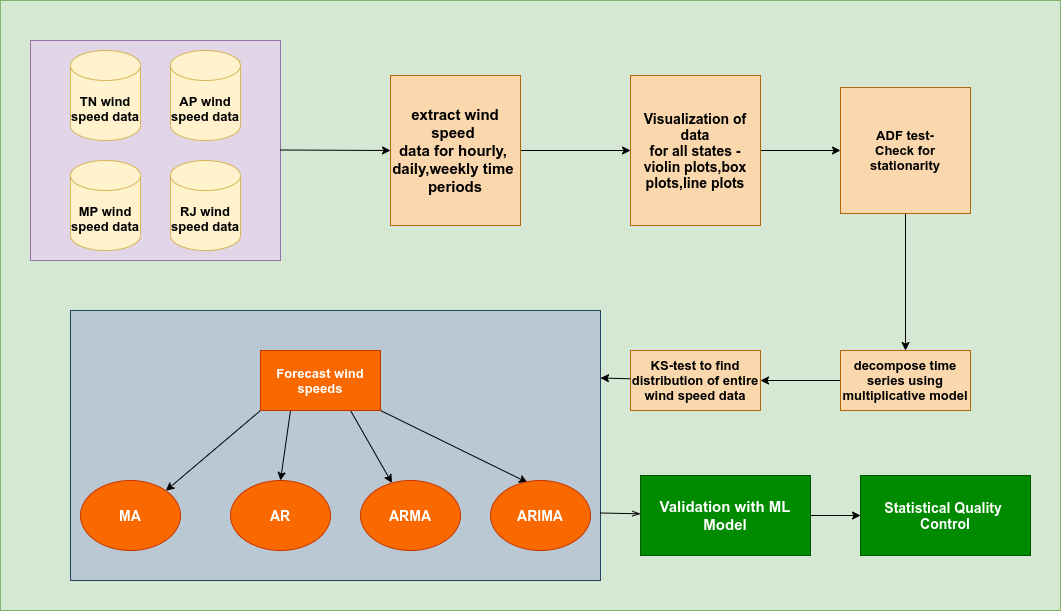

The diagram above was exported from draw.io. Its source (the exported page's mxGraphModel, read from the mxfile embedded in the PNG):
<mxGraphModel dx="1355" dy="754" grid="1" gridSize="10" guides="1" tooltips="1" connect="1" arrows="1" fold="1" page="1" pageScale="1" pageWidth="1169" pageHeight="827" math="0" shadow="0">
  <root>
    <mxCell id="0" />
    <mxCell id="1" parent="0" />
    <mxCell id="Tx1lO4XY5VueUe0FDI-B-42" value="" style="rounded=0;whiteSpace=wrap;html=1;fillColor=#d5e8d4;strokeColor=#82b366;" vertex="1" parent="1">
      <mxGeometry x="10" y="40" width="1060" height="610" as="geometry" />
    </mxCell>
    <mxCell id="Tx1lO4XY5VueUe0FDI-B-34" value="" style="rounded=0;whiteSpace=wrap;html=1;strokeColor=#23445d;fillColor=#bac8d3;" vertex="1" parent="1">
      <mxGeometry x="80" y="350" width="530" height="270" as="geometry" />
    </mxCell>
    <mxCell id="Tx1lO4XY5VueUe0FDI-B-5" value="" style="rounded=0;whiteSpace=wrap;html=1;fillColor=#e1d5e7;strokeColor=#9673a6;" vertex="1" parent="1">
      <mxGeometry x="40" y="80" width="250" height="220" as="geometry" />
    </mxCell>
    <mxCell id="Tx1lO4XY5VueUe0FDI-B-1" value="&lt;font style=&quot;font-size: 13px&quot;&gt;&lt;b&gt;TN wind speed data&lt;/b&gt;&lt;/font&gt;" style="shape=cylinder3;whiteSpace=wrap;html=1;boundedLbl=1;backgroundOutline=1;size=15;fillColor=#fff2cc;strokeColor=#d6b656;" vertex="1" parent="1">
      <mxGeometry x="80" y="90" width="70" height="90" as="geometry" />
    </mxCell>
    <mxCell id="Tx1lO4XY5VueUe0FDI-B-2" value="&lt;font style=&quot;font-size: 13px&quot;&gt;&lt;b&gt;AP wind speed data&lt;/b&gt;&lt;/font&gt;" style="shape=cylinder3;whiteSpace=wrap;html=1;boundedLbl=1;backgroundOutline=1;size=15;fillColor=#fff2cc;strokeColor=#d6b656;" vertex="1" parent="1">
      <mxGeometry x="180" y="90" width="70" height="90" as="geometry" />
    </mxCell>
    <mxCell id="Tx1lO4XY5VueUe0FDI-B-3" value="&lt;font style=&quot;font-size: 13px&quot;&gt;&lt;b&gt;MP wind speed data&lt;/b&gt;&lt;/font&gt;" style="shape=cylinder3;whiteSpace=wrap;html=1;boundedLbl=1;backgroundOutline=1;size=15;fillColor=#fff2cc;strokeColor=#d6b656;" vertex="1" parent="1">
      <mxGeometry x="80" y="200" width="70" height="90" as="geometry" />
    </mxCell>
    <mxCell id="Tx1lO4XY5VueUe0FDI-B-4" value="&lt;font style=&quot;font-size: 13px&quot;&gt;&lt;b&gt;RJ wind speed data&lt;/b&gt;&lt;/font&gt;" style="shape=cylinder3;whiteSpace=wrap;html=1;boundedLbl=1;backgroundOutline=1;size=15;fillColor=#fff2cc;strokeColor=#d6b656;" vertex="1" parent="1">
      <mxGeometry x="180" y="200" width="70" height="90" as="geometry" />
    </mxCell>
    <mxCell id="Tx1lO4XY5VueUe0FDI-B-6" value="" style="endArrow=classic;html=1;" edge="1" parent="1">
      <mxGeometry width="50" height="50" relative="1" as="geometry">
        <mxPoint x="290" y="189.5" as="sourcePoint" />
        <mxPoint x="400" y="190" as="targetPoint" />
      </mxGeometry>
    </mxCell>
    <mxCell id="Tx1lO4XY5VueUe0FDI-B-13" style="edgeStyle=orthogonalEdgeStyle;rounded=0;orthogonalLoop=1;jettySize=auto;html=1;" edge="1" parent="1" source="Tx1lO4XY5VueUe0FDI-B-8" target="Tx1lO4XY5VueUe0FDI-B-10">
      <mxGeometry relative="1" as="geometry" />
    </mxCell>
    <mxCell id="Tx1lO4XY5VueUe0FDI-B-8" value="&lt;b style=&quot;font-size: 15px&quot;&gt;extract wind speed&amp;nbsp;&lt;br&gt;data for hourly,&amp;nbsp;&lt;br&gt;daily,weekly time&amp;nbsp;&lt;br&gt;periods&lt;/b&gt;" style="rounded=0;whiteSpace=wrap;html=1;align=center;fillColor=#fad7ac;strokeColor=#b46504;" vertex="1" parent="1">
      <mxGeometry x="400" y="115" width="130" height="150" as="geometry" />
    </mxCell>
    <mxCell id="Tx1lO4XY5VueUe0FDI-B-15" style="edgeStyle=orthogonalEdgeStyle;rounded=0;orthogonalLoop=1;jettySize=auto;html=1;entryX=0;entryY=0.5;entryDx=0;entryDy=0;" edge="1" parent="1" source="Tx1lO4XY5VueUe0FDI-B-10" target="Tx1lO4XY5VueUe0FDI-B-14">
      <mxGeometry relative="1" as="geometry">
        <mxPoint x="840" y="190" as="targetPoint" />
      </mxGeometry>
    </mxCell>
    <mxCell id="Tx1lO4XY5VueUe0FDI-B-10" value="&lt;font style=&quot;font-size: 14px&quot;&gt;&lt;b&gt;Visualization of data&lt;br&gt;for all states - violin plots,box plots,line plots&lt;/b&gt;&lt;/font&gt;" style="rounded=0;whiteSpace=wrap;html=1;fillColor=#fad7ac;strokeColor=#b46504;" vertex="1" parent="1">
      <mxGeometry x="640" y="115" width="130" height="150" as="geometry" />
    </mxCell>
    <mxCell id="Tx1lO4XY5VueUe0FDI-B-17" style="edgeStyle=orthogonalEdgeStyle;rounded=0;orthogonalLoop=1;jettySize=auto;html=1;entryX=0.5;entryY=0;entryDx=0;entryDy=0;" edge="1" parent="1" source="Tx1lO4XY5VueUe0FDI-B-14" target="Tx1lO4XY5VueUe0FDI-B-16">
      <mxGeometry relative="1" as="geometry" />
    </mxCell>
    <mxCell id="Tx1lO4XY5VueUe0FDI-B-14" value="&lt;b&gt;&lt;font style=&quot;font-size: 13px&quot;&gt;ADF test-&lt;br&gt;Check for stationarity&lt;/font&gt;&lt;/b&gt;" style="rounded=0;whiteSpace=wrap;html=1;fillColor=#fad7ac;strokeColor=#b46504;" vertex="1" parent="1">
      <mxGeometry x="850" y="127" width="130" height="126" as="geometry" />
    </mxCell>
    <mxCell id="Tx1lO4XY5VueUe0FDI-B-20" style="edgeStyle=orthogonalEdgeStyle;rounded=0;orthogonalLoop=1;jettySize=auto;html=1;" edge="1" parent="1" source="Tx1lO4XY5VueUe0FDI-B-16" target="Tx1lO4XY5VueUe0FDI-B-19">
      <mxGeometry relative="1" as="geometry" />
    </mxCell>
    <mxCell id="Tx1lO4XY5VueUe0FDI-B-16" value="&lt;font style=&quot;font-size: 13px&quot;&gt;&lt;b&gt;decompose time series using multiplicative model&lt;/b&gt;&lt;/font&gt;" style="rounded=0;whiteSpace=wrap;html=1;fillColor=#fad7ac;strokeColor=#b46504;" vertex="1" parent="1">
      <mxGeometry x="850" y="390" width="130" height="60" as="geometry" />
    </mxCell>
    <mxCell id="Tx1lO4XY5VueUe0FDI-B-36" style="edgeStyle=none;rounded=0;orthogonalLoop=1;jettySize=auto;html=1;entryX=1;entryY=0.25;entryDx=0;entryDy=0;" edge="1" parent="1" source="Tx1lO4XY5VueUe0FDI-B-19" target="Tx1lO4XY5VueUe0FDI-B-34">
      <mxGeometry relative="1" as="geometry" />
    </mxCell>
    <mxCell id="Tx1lO4XY5VueUe0FDI-B-19" value="&lt;font style=&quot;font-size: 13px&quot;&gt;&lt;b&gt;KS-test to find distribution of entire wind speed data&lt;/b&gt;&lt;/font&gt;" style="rounded=0;whiteSpace=wrap;html=1;fillColor=#fad7ac;strokeColor=#b46504;" vertex="1" parent="1">
      <mxGeometry x="640" y="390" width="130" height="60" as="geometry" />
    </mxCell>
    <mxCell id="Tx1lO4XY5VueUe0FDI-B-30" style="rounded=0;orthogonalLoop=1;jettySize=auto;html=1;exitX=0;exitY=1;exitDx=0;exitDy=0;entryX=1;entryY=0;entryDx=0;entryDy=0;" edge="1" parent="1" source="Tx1lO4XY5VueUe0FDI-B-21" target="Tx1lO4XY5VueUe0FDI-B-24">
      <mxGeometry relative="1" as="geometry" />
    </mxCell>
    <mxCell id="Tx1lO4XY5VueUe0FDI-B-31" style="edgeStyle=none;rounded=0;orthogonalLoop=1;jettySize=auto;html=1;exitX=0.25;exitY=1;exitDx=0;exitDy=0;entryX=0.5;entryY=0;entryDx=0;entryDy=0;" edge="1" parent="1" source="Tx1lO4XY5VueUe0FDI-B-21" target="Tx1lO4XY5VueUe0FDI-B-25">
      <mxGeometry relative="1" as="geometry" />
    </mxCell>
    <mxCell id="Tx1lO4XY5VueUe0FDI-B-32" style="edgeStyle=none;rounded=0;orthogonalLoop=1;jettySize=auto;html=1;exitX=0.75;exitY=1;exitDx=0;exitDy=0;" edge="1" parent="1" source="Tx1lO4XY5VueUe0FDI-B-21" target="Tx1lO4XY5VueUe0FDI-B-26">
      <mxGeometry relative="1" as="geometry" />
    </mxCell>
    <mxCell id="Tx1lO4XY5VueUe0FDI-B-33" style="edgeStyle=none;rounded=0;orthogonalLoop=1;jettySize=auto;html=1;exitX=1;exitY=1;exitDx=0;exitDy=0;entryX=0.37;entryY=0.029;entryDx=0;entryDy=0;entryPerimeter=0;" edge="1" parent="1" source="Tx1lO4XY5VueUe0FDI-B-21" target="Tx1lO4XY5VueUe0FDI-B-27">
      <mxGeometry relative="1" as="geometry" />
    </mxCell>
    <mxCell id="Tx1lO4XY5VueUe0FDI-B-21" value="&lt;font style=&quot;font-size: 13px&quot;&gt;&lt;b&gt;Forecast wind speeds&lt;/b&gt;&lt;/font&gt;" style="rounded=0;whiteSpace=wrap;html=1;fillColor=#fa6800;strokeColor=#C73500;fontColor=#ffffff;" vertex="1" parent="1">
      <mxGeometry x="270" y="390" width="120" height="60" as="geometry" />
    </mxCell>
    <mxCell id="Tx1lO4XY5VueUe0FDI-B-24" value="&lt;b&gt;&lt;font style=&quot;font-size: 14px&quot;&gt;MA&lt;/font&gt;&lt;/b&gt;" style="ellipse;whiteSpace=wrap;html=1;fillColor=#fa6800;strokeColor=#C73500;fontColor=#ffffff;" vertex="1" parent="1">
      <mxGeometry x="90" y="520" width="100" height="70" as="geometry" />
    </mxCell>
    <mxCell id="Tx1lO4XY5VueUe0FDI-B-25" value="&lt;b&gt;&lt;font style=&quot;font-size: 14px&quot;&gt;AR&lt;/font&gt;&lt;/b&gt;" style="ellipse;whiteSpace=wrap;html=1;fillColor=#fa6800;strokeColor=#C73500;fontColor=#ffffff;" vertex="1" parent="1">
      <mxGeometry x="240" y="520" width="100" height="70" as="geometry" />
    </mxCell>
    <mxCell id="Tx1lO4XY5VueUe0FDI-B-26" value="&lt;b&gt;&lt;font style=&quot;font-size: 14px&quot;&gt;ARMA&lt;/font&gt;&lt;/b&gt;" style="ellipse;whiteSpace=wrap;html=1;fillColor=#fa6800;strokeColor=#C73500;fontColor=#ffffff;" vertex="1" parent="1">
      <mxGeometry x="370" y="520" width="100" height="70" as="geometry" />
    </mxCell>
    <mxCell id="Tx1lO4XY5VueUe0FDI-B-27" value="&lt;b&gt;&lt;font style=&quot;font-size: 14px&quot;&gt;ARIMA&lt;/font&gt;&lt;/b&gt;" style="ellipse;whiteSpace=wrap;html=1;fillColor=#fa6800;strokeColor=#C73500;fontColor=#ffffff;" vertex="1" parent="1">
      <mxGeometry x="500" y="520" width="100" height="70" as="geometry" />
    </mxCell>
    <mxCell id="Tx1lO4XY5VueUe0FDI-B-37" value="&lt;b style=&quot;font-size: 14px&quot;&gt;Statistical Quality&amp;nbsp;&lt;br&gt;Control&lt;/b&gt;" style="rounded=0;whiteSpace=wrap;html=1;strokeColor=#005700;fillColor=#008a00;fontColor=#ffffff;" vertex="1" parent="1">
      <mxGeometry x="870" y="515" width="170" height="80" as="geometry" />
    </mxCell>
    <mxCell id="Tx1lO4XY5VueUe0FDI-B-40" style="edgeStyle=none;rounded=0;orthogonalLoop=1;jettySize=auto;html=1;entryX=1;entryY=0.75;entryDx=0;entryDy=0;startArrow=openThin;startFill=0;endArrow=none;endFill=0;" edge="1" parent="1" source="Tx1lO4XY5VueUe0FDI-B-39" target="Tx1lO4XY5VueUe0FDI-B-34">
      <mxGeometry relative="1" as="geometry" />
    </mxCell>
    <mxCell id="Tx1lO4XY5VueUe0FDI-B-41" style="edgeStyle=none;rounded=0;orthogonalLoop=1;jettySize=auto;html=1;entryX=0;entryY=0.5;entryDx=0;entryDy=0;startArrow=none;startFill=0;endArrow=classic;endFill=1;" edge="1" parent="1" source="Tx1lO4XY5VueUe0FDI-B-39" target="Tx1lO4XY5VueUe0FDI-B-37">
      <mxGeometry relative="1" as="geometry" />
    </mxCell>
    <mxCell id="Tx1lO4XY5VueUe0FDI-B-39" value="&lt;font style=&quot;font-size: 15px&quot;&gt;&lt;b&gt;Validation with ML&lt;br&gt;Model&lt;/b&gt;&lt;/font&gt;" style="rounded=0;whiteSpace=wrap;html=1;strokeColor=#005700;fillColor=#008a00;fontColor=#ffffff;" vertex="1" parent="1">
      <mxGeometry x="650" y="515" width="170" height="80" as="geometry" />
    </mxCell>
  </root>
</mxGraphModel>